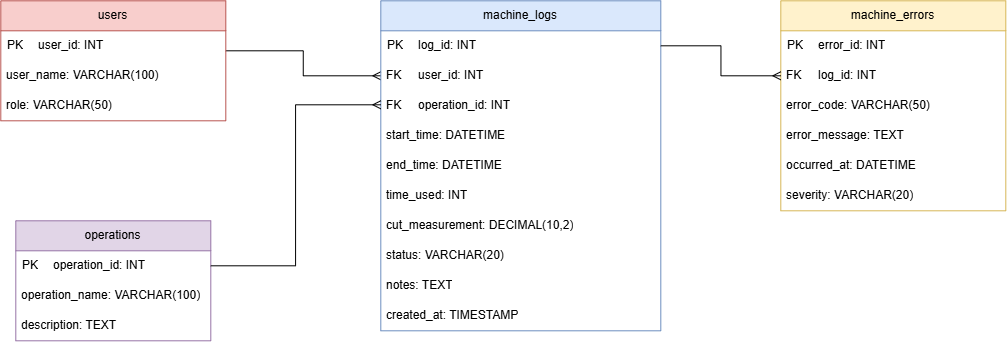

The diagram above was exported from draw.io. Its source (the exported page's mxGraphModel, read from the mxfile embedded in the PNG):
<mxGraphModel dx="1946" dy="466" grid="1" gridSize="10" guides="1" tooltips="1" connect="1" arrows="1" fold="1" page="1" pageScale="1" pageWidth="827" pageHeight="1169" math="0" shadow="0">
  <root>
    <mxCell id="0" />
    <mxCell id="1" parent="0" />
    <mxCell id="43ny7TVRlWysKD0l4qQj-86" edge="1" parent="1" style="edgeStyle=elbowEdgeStyle;rounded=0;orthogonalLoop=1;jettySize=auto;html=1;exitX=1;exitY=0.25;exitDx=0;exitDy=0;entryX=0;entryY=0.5;entryDx=0;entryDy=0;startArrow=none;startFill=0;endArrow=ERmany;endFill=0;" target="43ny7TVRlWysKD0l4qQj-10">
      <mxGeometry relative="1" as="geometry">
        <mxPoint x="-45" y="350" as="sourcePoint" />
        <mxPoint x="110" y="395" as="targetPoint" />
      </mxGeometry>
    </mxCell>
    <mxCell id="43ny7TVRlWysKD0l4qQj-1" parent="1" style="swimlane;fontStyle=0;childLayout=stackLayout;horizontal=1;startSize=30;horizontalStack=0;resizeParent=1;resizeParentMax=0;resizeLast=0;collapsible=1;marginBottom=0;whiteSpace=wrap;html=1;fillColor=#f8cecc;strokeColor=#b85450;" value="users" vertex="1">
      <mxGeometry height="120" width="225" x="-270" y="300" as="geometry" />
    </mxCell>
    <mxCell id="43ny7TVRlWysKD0l4qQj-73" parent="43ny7TVRlWysKD0l4qQj-1" style="shape=table;startSize=0;container=1;collapsible=1;childLayout=tableLayout;fixedRows=1;rowLines=0;fontStyle=0;align=center;resizeLast=1;strokeColor=none;fillColor=none;collapsible=0;" value="" vertex="1">
      <mxGeometry height="30" width="225" y="30" as="geometry" />
    </mxCell>
    <mxCell id="43ny7TVRlWysKD0l4qQj-74" parent="43ny7TVRlWysKD0l4qQj-73" style="shape=tableRow;horizontal=0;startSize=0;swimlaneHead=0;swimlaneBody=0;fillColor=none;collapsible=0;dropTarget=0;points=[[0,0.5],[1,0.5]];portConstraint=eastwest;top=0;left=0;right=0;bottom=0;" value="" vertex="1">
      <mxGeometry height="30" width="225" as="geometry" />
    </mxCell>
    <mxCell id="43ny7TVRlWysKD0l4qQj-75" parent="43ny7TVRlWysKD0l4qQj-74" style="shape=partialRectangle;connectable=0;fillColor=none;top=0;left=0;bottom=0;right=0;fontStyle=0;overflow=hidden;whiteSpace=wrap;html=1;" value="PK" vertex="1">
      <mxGeometry height="30" width="30" as="geometry">
        <mxRectangle height="30" width="30" as="alternateBounds" />
      </mxGeometry>
    </mxCell>
    <mxCell id="43ny7TVRlWysKD0l4qQj-76" parent="43ny7TVRlWysKD0l4qQj-74" style="shape=partialRectangle;connectable=0;fillColor=none;top=0;left=0;bottom=0;right=0;align=left;spacingLeft=6;fontStyle=0;overflow=hidden;whiteSpace=wrap;html=1;" value="user_id: INT&amp;nbsp;" vertex="1">
      <mxGeometry height="30" width="195" x="30" as="geometry">
        <mxRectangle height="30" width="195" as="alternateBounds" />
      </mxGeometry>
    </mxCell>
    <mxCell id="43ny7TVRlWysKD0l4qQj-17" parent="43ny7TVRlWysKD0l4qQj-1" style="text;strokeColor=none;fillColor=none;align=left;verticalAlign=middle;spacingLeft=4;spacingRight=4;overflow=hidden;points=[[0,0.5],[1,0.5]];portConstraint=eastwest;rotatable=0;whiteSpace=wrap;html=1;" value="user_name: VARCHAR(100)" vertex="1">
      <mxGeometry height="30" width="225" y="60" as="geometry" />
    </mxCell>
    <mxCell id="43ny7TVRlWysKD0l4qQj-18" parent="43ny7TVRlWysKD0l4qQj-1" style="text;strokeColor=none;fillColor=none;align=left;verticalAlign=middle;spacingLeft=4;spacingRight=4;overflow=hidden;points=[[0,0.5],[1,0.5]];portConstraint=eastwest;rotatable=0;whiteSpace=wrap;html=1;" value="role: VARCHAR(50)" vertex="1">
      <mxGeometry height="30" width="225" y="90" as="geometry" />
    </mxCell>
    <mxCell id="43ny7TVRlWysKD0l4qQj-8" parent="1" style="swimlane;fontStyle=0;childLayout=stackLayout;horizontal=1;startSize=30;horizontalStack=0;resizeParent=1;resizeParentMax=0;resizeLast=0;collapsible=1;marginBottom=0;whiteSpace=wrap;html=1;fillColor=#dae8fc;strokeColor=#6c8ebf;" value="machine_logs" vertex="1">
      <mxGeometry height="330" width="280" x="110" y="300" as="geometry" />
    </mxCell>
    <mxCell id="43ny7TVRlWysKD0l4qQj-53" parent="43ny7TVRlWysKD0l4qQj-8" style="shape=table;startSize=0;container=1;collapsible=1;childLayout=tableLayout;fixedRows=1;rowLines=0;fontStyle=0;align=center;resizeLast=1;strokeColor=none;fillColor=none;collapsible=0;" value="" vertex="1">
      <mxGeometry height="30" width="280" y="30" as="geometry" />
    </mxCell>
    <mxCell id="43ny7TVRlWysKD0l4qQj-54" parent="43ny7TVRlWysKD0l4qQj-53" style="shape=tableRow;horizontal=0;startSize=0;swimlaneHead=0;swimlaneBody=0;fillColor=none;collapsible=0;dropTarget=0;points=[[0,0.5],[1,0.5]];portConstraint=eastwest;top=0;left=0;right=0;bottom=0;" value="" vertex="1">
      <mxGeometry height="30" width="280" as="geometry" />
    </mxCell>
    <mxCell id="43ny7TVRlWysKD0l4qQj-55" parent="43ny7TVRlWysKD0l4qQj-54" style="shape=partialRectangle;connectable=0;fillColor=none;top=0;left=0;bottom=0;right=0;fontStyle=0;overflow=hidden;whiteSpace=wrap;html=1;" value="PK" vertex="1">
      <mxGeometry height="30" width="30" as="geometry">
        <mxRectangle height="30" width="30" as="alternateBounds" />
      </mxGeometry>
    </mxCell>
    <mxCell id="43ny7TVRlWysKD0l4qQj-56" parent="43ny7TVRlWysKD0l4qQj-54" style="shape=partialRectangle;connectable=0;fillColor=none;top=0;left=0;bottom=0;right=0;align=left;spacingLeft=6;fontStyle=0;overflow=hidden;whiteSpace=wrap;html=1;" value="log_id: INT" vertex="1">
      <mxGeometry height="30" width="250" x="30" as="geometry">
        <mxRectangle height="30" width="250" as="alternateBounds" />
      </mxGeometry>
    </mxCell>
    <mxCell id="43ny7TVRlWysKD0l4qQj-10" parent="43ny7TVRlWysKD0l4qQj-8" style="text;strokeColor=none;fillColor=none;align=left;verticalAlign=middle;spacingLeft=4;spacingRight=4;overflow=hidden;points=[[0,0.5],[1,0.5]];portConstraint=eastwest;rotatable=0;whiteSpace=wrap;html=1;" value="FK&amp;nbsp; &amp;nbsp; &amp;nbsp;user_id: INT&amp;nbsp;" vertex="1">
      <mxGeometry height="30" width="280" y="60" as="geometry" />
    </mxCell>
    <mxCell id="43ny7TVRlWysKD0l4qQj-11" parent="43ny7TVRlWysKD0l4qQj-8" style="text;strokeColor=none;fillColor=none;align=left;verticalAlign=middle;spacingLeft=4;spacingRight=4;overflow=hidden;points=[[0,0.5],[1,0.5]];portConstraint=eastwest;rotatable=0;whiteSpace=wrap;html=1;" value="FK&amp;nbsp; &amp;nbsp; &amp;nbsp;operation_id: INT" vertex="1">
      <mxGeometry height="30" width="280" y="90" as="geometry" />
    </mxCell>
    <mxCell id="43ny7TVRlWysKD0l4qQj-19" parent="43ny7TVRlWysKD0l4qQj-8" style="text;strokeColor=none;fillColor=none;align=left;verticalAlign=middle;spacingLeft=4;spacingRight=4;overflow=hidden;points=[[0,0.5],[1,0.5]];portConstraint=eastwest;rotatable=0;whiteSpace=wrap;html=1;" value="start_time: DATETIME" vertex="1">
      <mxGeometry height="30" width="280" y="120" as="geometry" />
    </mxCell>
    <mxCell id="43ny7TVRlWysKD0l4qQj-21" parent="43ny7TVRlWysKD0l4qQj-8" style="text;strokeColor=none;fillColor=none;align=left;verticalAlign=middle;spacingLeft=4;spacingRight=4;overflow=hidden;points=[[0,0.5],[1,0.5]];portConstraint=eastwest;rotatable=0;whiteSpace=wrap;html=1;" value="end_time: DATETIME" vertex="1">
      <mxGeometry height="30" width="280" y="150" as="geometry" />
    </mxCell>
    <mxCell id="43ny7TVRlWysKD0l4qQj-29" parent="43ny7TVRlWysKD0l4qQj-8" style="text;strokeColor=none;fillColor=none;align=left;verticalAlign=middle;spacingLeft=4;spacingRight=4;overflow=hidden;points=[[0,0.5],[1,0.5]];portConstraint=eastwest;rotatable=0;whiteSpace=wrap;html=1;" value="time_used: INT" vertex="1">
      <mxGeometry height="30" width="280" y="180" as="geometry" />
    </mxCell>
    <mxCell id="43ny7TVRlWysKD0l4qQj-30" parent="43ny7TVRlWysKD0l4qQj-8" style="text;strokeColor=none;fillColor=none;align=left;verticalAlign=middle;spacingLeft=4;spacingRight=4;overflow=hidden;points=[[0,0.5],[1,0.5]];portConstraint=eastwest;rotatable=0;whiteSpace=wrap;html=1;" value="cut_measurement: DECIMAL(10,2)" vertex="1">
      <mxGeometry height="30" width="280" y="210" as="geometry" />
    </mxCell>
    <mxCell id="43ny7TVRlWysKD0l4qQj-42" parent="43ny7TVRlWysKD0l4qQj-8" style="text;strokeColor=none;fillColor=none;align=left;verticalAlign=middle;spacingLeft=4;spacingRight=4;overflow=hidden;points=[[0,0.5],[1,0.5]];portConstraint=eastwest;rotatable=0;whiteSpace=wrap;html=1;" value="status: VARCHAR(20)" vertex="1">
      <mxGeometry height="30" width="280" y="240" as="geometry" />
    </mxCell>
    <mxCell id="43ny7TVRlWysKD0l4qQj-44" parent="43ny7TVRlWysKD0l4qQj-8" style="text;strokeColor=none;fillColor=none;align=left;verticalAlign=middle;spacingLeft=4;spacingRight=4;overflow=hidden;points=[[0,0.5],[1,0.5]];portConstraint=eastwest;rotatable=0;whiteSpace=wrap;html=1;" value="notes: TEXT" vertex="1">
      <mxGeometry height="30" width="280" y="270" as="geometry" />
    </mxCell>
    <mxCell id="43ny7TVRlWysKD0l4qQj-45" parent="43ny7TVRlWysKD0l4qQj-8" style="text;strokeColor=none;fillColor=none;align=left;verticalAlign=middle;spacingLeft=4;spacingRight=4;overflow=hidden;points=[[0,0.5],[1,0.5]];portConstraint=eastwest;rotatable=0;whiteSpace=wrap;html=1;" value="created_at: TIMESTAMP" vertex="1">
      <mxGeometry height="30" width="280" y="300" as="geometry" />
    </mxCell>
    <mxCell id="43ny7TVRlWysKD0l4qQj-12" parent="1" style="swimlane;fontStyle=0;childLayout=stackLayout;horizontal=1;startSize=30;horizontalStack=0;resizeParent=1;resizeParentMax=0;resizeLast=0;collapsible=1;marginBottom=0;whiteSpace=wrap;html=1;fillColor=#e1d5e7;strokeColor=#9673a6;" value="operations" vertex="1">
      <mxGeometry height="120" width="195" x="-255" y="520" as="geometry" />
    </mxCell>
    <mxCell id="43ny7TVRlWysKD0l4qQj-69" parent="43ny7TVRlWysKD0l4qQj-12" style="shape=table;startSize=0;container=1;collapsible=1;childLayout=tableLayout;fixedRows=1;rowLines=0;fontStyle=0;align=center;resizeLast=1;strokeColor=none;fillColor=none;collapsible=0;" value="" vertex="1">
      <mxGeometry height="30" width="195" y="30" as="geometry" />
    </mxCell>
    <mxCell id="43ny7TVRlWysKD0l4qQj-70" parent="43ny7TVRlWysKD0l4qQj-69" style="shape=tableRow;horizontal=0;startSize=0;swimlaneHead=0;swimlaneBody=0;fillColor=none;collapsible=0;dropTarget=0;points=[[0,0.5],[1,0.5]];portConstraint=eastwest;top=0;left=0;right=0;bottom=0;" value="" vertex="1">
      <mxGeometry height="30" width="195" as="geometry" />
    </mxCell>
    <mxCell id="43ny7TVRlWysKD0l4qQj-71" parent="43ny7TVRlWysKD0l4qQj-70" style="shape=partialRectangle;connectable=0;fillColor=none;top=0;left=0;bottom=0;right=0;fontStyle=0;overflow=hidden;whiteSpace=wrap;html=1;" value="PK" vertex="1">
      <mxGeometry height="30" width="30" as="geometry">
        <mxRectangle height="30" width="30" as="alternateBounds" />
      </mxGeometry>
    </mxCell>
    <mxCell id="43ny7TVRlWysKD0l4qQj-72" parent="43ny7TVRlWysKD0l4qQj-70" style="shape=partialRectangle;connectable=0;fillColor=none;top=0;left=0;bottom=0;right=0;align=left;spacingLeft=6;fontStyle=0;overflow=hidden;whiteSpace=wrap;html=1;" value="operation_id: INT" vertex="1">
      <mxGeometry height="30" width="165" x="30" as="geometry">
        <mxRectangle height="30" width="165" as="alternateBounds" />
      </mxGeometry>
    </mxCell>
    <mxCell id="43ny7TVRlWysKD0l4qQj-14" parent="43ny7TVRlWysKD0l4qQj-12" style="text;strokeColor=none;fillColor=none;align=left;verticalAlign=middle;spacingLeft=4;spacingRight=4;overflow=hidden;points=[[0,0.5],[1,0.5]];portConstraint=eastwest;rotatable=0;whiteSpace=wrap;html=1;" value="operation_name: VARCHAR(100)" vertex="1">
      <mxGeometry height="30" width="195" y="60" as="geometry" />
    </mxCell>
    <mxCell id="43ny7TVRlWysKD0l4qQj-15" parent="43ny7TVRlWysKD0l4qQj-12" style="text;strokeColor=none;fillColor=none;align=left;verticalAlign=middle;spacingLeft=4;spacingRight=4;overflow=hidden;points=[[0,0.5],[1,0.5]];portConstraint=eastwest;rotatable=0;whiteSpace=wrap;html=1;" value="description: TEXT&amp;nbsp;" vertex="1">
      <mxGeometry height="30" width="195" y="90" as="geometry" />
    </mxCell>
    <mxCell id="43ny7TVRlWysKD0l4qQj-46" parent="1" style="swimlane;fontStyle=0;childLayout=stackLayout;horizontal=1;startSize=30;horizontalStack=0;resizeParent=1;resizeParentMax=0;resizeLast=0;collapsible=1;marginBottom=0;whiteSpace=wrap;html=1;fillColor=#fff2cc;strokeColor=#d6b656;" value="machine_errors" vertex="1">
      <mxGeometry height="210" width="225" x="510" y="300" as="geometry" />
    </mxCell>
    <mxCell id="43ny7TVRlWysKD0l4qQj-61" parent="43ny7TVRlWysKD0l4qQj-46" style="shape=table;startSize=0;container=1;collapsible=1;childLayout=tableLayout;fixedRows=1;rowLines=0;fontStyle=0;align=center;resizeLast=1;strokeColor=none;fillColor=none;collapsible=0;" value="" vertex="1">
      <mxGeometry height="30" width="225" y="30" as="geometry" />
    </mxCell>
    <mxCell id="43ny7TVRlWysKD0l4qQj-62" parent="43ny7TVRlWysKD0l4qQj-61" style="shape=tableRow;horizontal=0;startSize=0;swimlaneHead=0;swimlaneBody=0;fillColor=none;collapsible=0;dropTarget=0;points=[[0,0.5],[1,0.5]];portConstraint=eastwest;top=0;left=0;right=0;bottom=0;" value="" vertex="1">
      <mxGeometry height="30" width="225" as="geometry" />
    </mxCell>
    <mxCell id="43ny7TVRlWysKD0l4qQj-63" parent="43ny7TVRlWysKD0l4qQj-62" style="shape=partialRectangle;connectable=0;fillColor=none;top=0;left=0;bottom=0;right=0;fontStyle=0;overflow=hidden;whiteSpace=wrap;html=1;" value="PK" vertex="1">
      <mxGeometry height="30" width="30" as="geometry">
        <mxRectangle height="30" width="30" as="alternateBounds" />
      </mxGeometry>
    </mxCell>
    <mxCell id="43ny7TVRlWysKD0l4qQj-64" parent="43ny7TVRlWysKD0l4qQj-62" style="shape=partialRectangle;connectable=0;fillColor=none;top=0;left=0;bottom=0;right=0;align=left;spacingLeft=6;fontStyle=0;overflow=hidden;whiteSpace=wrap;html=1;" value="error_id: INT" vertex="1">
      <mxGeometry height="30" width="195" x="30" as="geometry">
        <mxRectangle height="30" width="195" as="alternateBounds" />
      </mxGeometry>
    </mxCell>
    <mxCell id="43ny7TVRlWysKD0l4qQj-48" parent="43ny7TVRlWysKD0l4qQj-46" style="text;strokeColor=none;fillColor=none;align=left;verticalAlign=middle;spacingLeft=4;spacingRight=4;overflow=hidden;points=[[0,0.5],[1,0.5]];portConstraint=eastwest;rotatable=0;whiteSpace=wrap;html=1;" value="FK&amp;nbsp; &amp;nbsp; &amp;nbsp;log_id: INT" vertex="1">
      <mxGeometry height="30" width="225" y="60" as="geometry" />
    </mxCell>
    <mxCell id="43ny7TVRlWysKD0l4qQj-49" parent="43ny7TVRlWysKD0l4qQj-46" style="text;strokeColor=none;fillColor=none;align=left;verticalAlign=middle;spacingLeft=4;spacingRight=4;overflow=hidden;points=[[0,0.5],[1,0.5]];portConstraint=eastwest;rotatable=0;whiteSpace=wrap;html=1;" value="error_code: VARCHAR(50)" vertex="1">
      <mxGeometry height="30" width="225" y="90" as="geometry" />
    </mxCell>
    <mxCell id="43ny7TVRlWysKD0l4qQj-50" parent="43ny7TVRlWysKD0l4qQj-46" style="text;strokeColor=none;fillColor=none;align=left;verticalAlign=middle;spacingLeft=4;spacingRight=4;overflow=hidden;points=[[0,0.5],[1,0.5]];portConstraint=eastwest;rotatable=0;whiteSpace=wrap;html=1;" value="error_message: TEXT" vertex="1">
      <mxGeometry height="30" width="225" y="120" as="geometry" />
    </mxCell>
    <mxCell id="43ny7TVRlWysKD0l4qQj-51" parent="43ny7TVRlWysKD0l4qQj-46" style="text;strokeColor=none;fillColor=none;align=left;verticalAlign=middle;spacingLeft=4;spacingRight=4;overflow=hidden;points=[[0,0.5],[1,0.5]];portConstraint=eastwest;rotatable=0;whiteSpace=wrap;html=1;" value="occurred_at: DATETIME" vertex="1">
      <mxGeometry height="30" width="225" y="150" as="geometry" />
    </mxCell>
    <mxCell id="43ny7TVRlWysKD0l4qQj-52" parent="43ny7TVRlWysKD0l4qQj-46" style="text;strokeColor=none;fillColor=none;align=left;verticalAlign=middle;spacingLeft=4;spacingRight=4;overflow=hidden;points=[[0,0.5],[1,0.5]];portConstraint=eastwest;rotatable=0;whiteSpace=wrap;html=1;" value="severity: VARCHAR(20)" vertex="1">
      <mxGeometry height="30" width="225" y="180" as="geometry" />
    </mxCell>
    <mxCell id="43ny7TVRlWysKD0l4qQj-87" edge="1" parent="1" source="43ny7TVRlWysKD0l4qQj-70" style="edgeStyle=elbowEdgeStyle;rounded=0;orthogonalLoop=1;jettySize=auto;html=1;exitX=1;exitY=0.5;exitDx=0;exitDy=0;entryX=0;entryY=0.333;entryDx=0;entryDy=0;entryPerimeter=0;endArrow=ERmany;endFill=0;">
      <mxGeometry relative="1" as="geometry">
        <mxPoint x="-60" y="584.01" as="sourcePoint" />
        <mxPoint x="109.99999999999977" y="403.9999999999999" as="targetPoint" />
      </mxGeometry>
    </mxCell>
    <mxCell id="43ny7TVRlWysKD0l4qQj-88" edge="1" parent="1" source="43ny7TVRlWysKD0l4qQj-54" style="edgeStyle=elbowEdgeStyle;rounded=0;orthogonalLoop=1;jettySize=auto;html=1;exitX=1;exitY=0.5;exitDx=0;exitDy=0;entryX=0;entryY=0.5;entryDx=0;entryDy=0;endArrow=ERmany;endFill=0;" target="43ny7TVRlWysKD0l4qQj-48">
      <mxGeometry relative="1" as="geometry" />
    </mxCell>
  </root>
</mxGraphModel>